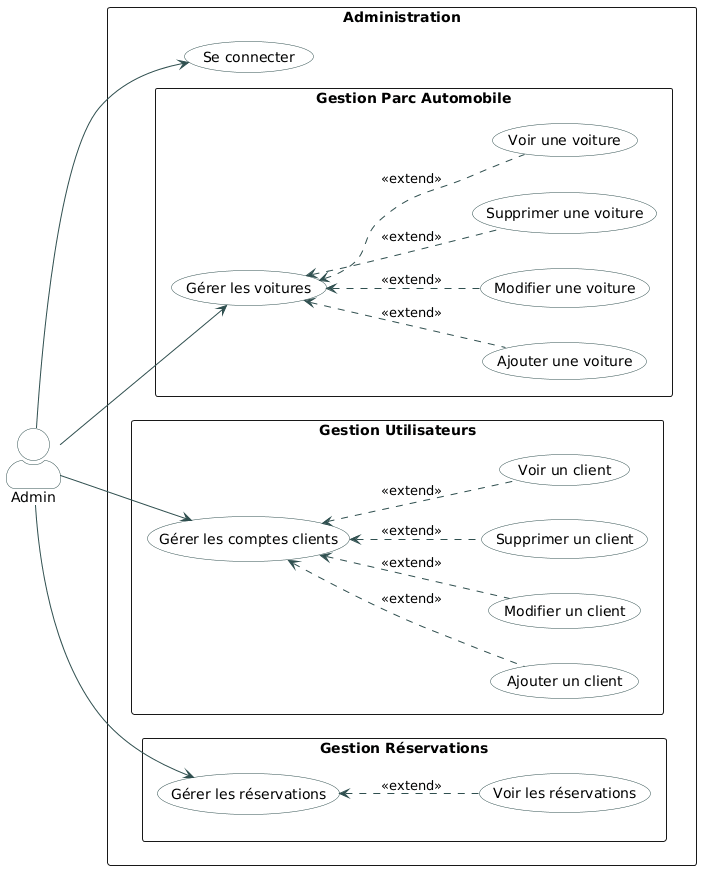

The diagram above was rendered by PlantUML. Its source (embedded in the PNG):
@startuml
left to right direction
skinparam packageStyle rectangle
skinparam actorStyle awesome
skinparam shadowing false

' Styling
skinparam usecase {
    BackgroundColor White
    BorderColor DarkSlateGray
    ArrowColor DarkSlateGray
}
skinparam actor {
    BorderColor DarkSlateGray
    BackgroundColor White
}

actor "Admin" as admin

package "Administration" {
    
    usecase "Se connecter" as UC_Login

    ' --- CAR MANAGEMENT ---
    package "Gestion Parc Automobile" {
        usecase "Gérer les voitures" as UC_ManageCars
        usecase "Ajouter une voiture" as UC_AddCar
        usecase "Modifier une voiture" as UC_ModCar
        usecase "Supprimer une voiture" as UC_DelCar
        usecase "Voir une voiture" as UC_ViewCar
    }

    ' --- CLIENT MANAGEMENT ---
    package "Gestion Utilisateurs" {
        usecase "Gérer les comptes clients" as UC_ManageClients
        usecase "Ajouter un client" as UC_AddClient
        usecase "Modifier un client" as UC_ModClient
        usecase "Supprimer un client" as UC_DelClient
        usecase "Voir un client" as UC_ViewClient
    }

    ' --- RESERVATION MANAGEMENT ---
    package "Gestion Réservations" {
        usecase "Gérer les réservations" as UC_ManageRes
        usecase "Voir les réservations" as UC_ViewResAdmin
    }
}

' Admin Main Connections
admin --> UC_Login
admin --> UC_ManageCars
admin --> UC_ManageClients
admin --> UC_ManageRes

' Car Sub-cases
UC_ManageCars <.. UC_AddCar : <<extend>>
UC_ManageCars <.. UC_ModCar : <<extend>>
UC_ManageCars <.. UC_DelCar : <<extend>>
UC_ManageCars <.. UC_ViewCar : <<extend>>

' Client Sub-cases
UC_ManageClients <.. UC_AddClient : <<extend>>
UC_ManageClients <.. UC_ModClient : <<extend>>
UC_ManageClients <.. UC_DelClient : <<extend>>
UC_ManageClients <.. UC_ViewClient : <<extend>>

' Reservation Sub-cases
UC_ManageRes <.. UC_ViewResAdmin : <<extend>>
@enduml